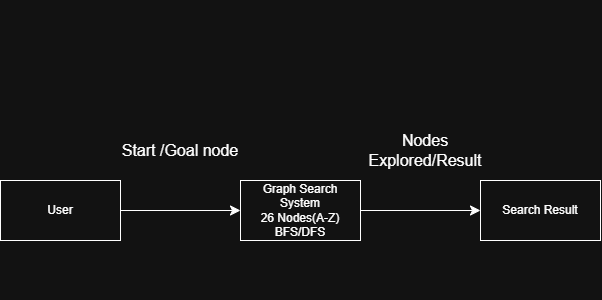

The diagram above was exported from draw.io. Its source (the exported page's mxGraphModel, read from the mxfile embedded in the PNG):
<mxGraphModel dx="1219" dy="527" grid="1" gridSize="10" guides="1" tooltips="1" connect="1" arrows="1" fold="1" page="1" pageScale="1" pageWidth="850" pageHeight="1100" math="0" shadow="0">
  <root>
    <mxCell id="0" />
    <mxCell id="1" parent="0" />
    <mxCell id="6srCvNJFq2ecK6DJ0tIw-13" edge="1" parent="1" source="6srCvNJFq2ecK6DJ0tIw-11" style="edgeStyle=none;curved=1;rounded=0;orthogonalLoop=1;jettySize=auto;html=1;fontSize=12;startSize=8;endSize=8;" target="6srCvNJFq2ecK6DJ0tIw-12" value="">
      <mxGeometry relative="1" as="geometry" />
    </mxCell>
    <mxCell id="6srCvNJFq2ecK6DJ0tIw-11" parent="1" style="rounded=0;whiteSpace=wrap;html=1;" value="User" vertex="1">
      <mxGeometry height="60" width="120" x="440" y="460" as="geometry" />
    </mxCell>
    <mxCell id="6srCvNJFq2ecK6DJ0tIw-15" edge="1" parent="1" source="6srCvNJFq2ecK6DJ0tIw-12" style="edgeStyle=none;curved=1;rounded=0;orthogonalLoop=1;jettySize=auto;html=1;fontSize=12;startSize=8;endSize=8;" target="6srCvNJFq2ecK6DJ0tIw-14" value="">
      <mxGeometry relative="1" as="geometry" />
    </mxCell>
    <mxCell id="6srCvNJFq2ecK6DJ0tIw-12" parent="1" style="rounded=0;whiteSpace=wrap;html=1;" value="Graph Search System&lt;div&gt;26 Nodes(A-Z)&lt;br&gt;&lt;div&gt;BFS/DFS&lt;/div&gt;&lt;/div&gt;" vertex="1">
      <mxGeometry height="60" width="120" x="680" y="460" as="geometry" />
    </mxCell>
    <mxCell id="6srCvNJFq2ecK6DJ0tIw-14" parent="1" style="rounded=0;whiteSpace=wrap;html=1;" value="Search Result" vertex="1">
      <mxGeometry height="60" width="120" x="920" y="460" as="geometry" />
    </mxCell>
    <mxCell id="6srCvNJFq2ecK6DJ0tIw-16" parent="1" style="text;html=1;whiteSpace=wrap;strokeColor=none;fillColor=none;align=center;verticalAlign=middle;rounded=0;fontSize=16;" value="Start /Goal node" vertex="1">
      <mxGeometry height="160" width="140" x="550" y="350" as="geometry" />
    </mxCell>
    <mxCell id="6srCvNJFq2ecK6DJ0tIw-40" parent="1" style="text;html=1;whiteSpace=wrap;strokeColor=none;fillColor=none;align=center;verticalAlign=middle;rounded=0;fontSize=16;" value="Nodes Explored/Result" vertex="1">
      <mxGeometry height="300" width="10" x="860" y="280" as="geometry" />
    </mxCell>
  </root>
</mxGraphModel>